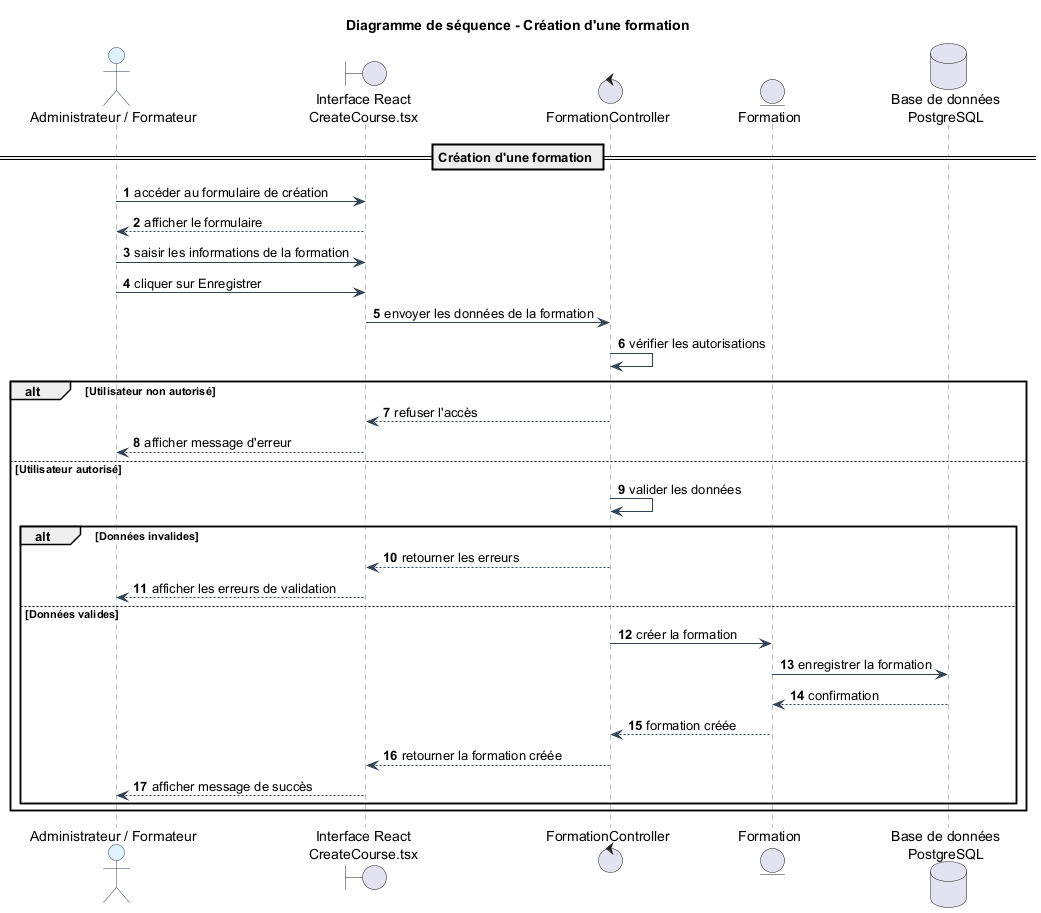

The diagram above was rendered by PlantUML. Its source (embedded in the PNG):
@startuml
title Diagramme de séquence - Création d'une formation

skinparam backgroundColor #FFFFFF
skinparam sequence {
  ArrowColor #334155
  LifeLineBorderColor #64748B
  LifeLineBackgroundColor #F8FAFC
  ParticipantBorderColor #334155
  ParticipantBackgroundColor #F1F5F9
  ActorBorderColor #334155
  ActorBackgroundColor #E0F2FE
  DatabaseBorderColor #334155
  DatabaseBackgroundColor #ECFDF5
}

autonumber

actor "Administrateur / Formateur" as Acteur
boundary "Interface React\nCreateCourse.tsx" as Interface
control "FormationController" as FormationController
entity "Formation" as Formation
database "Base de données\nPostgreSQL" as DB

== Création d'une formation ==

Acteur -> Interface : accéder au formulaire de création
Interface --> Acteur : afficher le formulaire

Acteur -> Interface : saisir les informations de la formation
Acteur -> Interface : cliquer sur Enregistrer

Interface -> FormationController : envoyer les données de la formation

FormationController -> FormationController : vérifier les autorisations

alt Utilisateur non autorisé
    FormationController --> Interface : refuser l'accès
    Interface --> Acteur : afficher message d'erreur
else Utilisateur autorisé
    FormationController -> FormationController : valider les données

    alt Données invalides
        FormationController --> Interface : retourner les erreurs
        Interface --> Acteur : afficher les erreurs de validation
    else Données valides
        FormationController -> Formation : créer la formation
        Formation -> DB : enregistrer la formation
        DB --> Formation : confirmation
        Formation --> FormationController : formation créée

        FormationController --> Interface : retourner la formation créée
        Interface --> Acteur : afficher message de succès
    end
end

@enduml